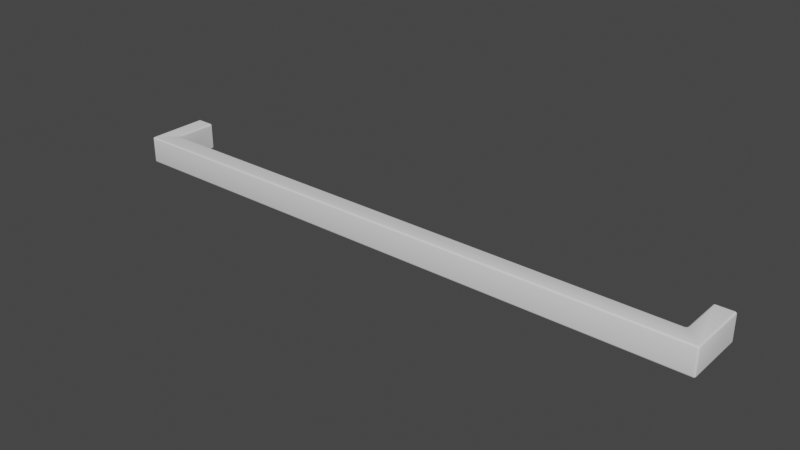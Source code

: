# Source: MODERN_256.blend  (saved by Blender 5.1.29; exported with 4.5.12 LTS)
import bpy
from mathutils import Matrix  # noqa: F401  (used for matrix-valued properties, if any)

bpy.ops.wm.read_factory_settings(use_empty=True)
scene = bpy.context.scene
scene.name = 'Scene'

# ---- collections
col_collection = bpy.data.collections.new('Collection'); scene.collection.children.link(col_collection)

# ---- node groups
ng_auto_smooth = bpy.data.node_groups.new('Auto Smooth', 'GeometryNodeTree')
_s = ng_auto_smooth.interface.new_socket(name='Geometry', in_out='OUTPUT', socket_type='NodeSocketGeometry')
_s = ng_auto_smooth.interface.new_socket(name='Geometry', in_out='INPUT', socket_type='NodeSocketGeometry')
_s = ng_auto_smooth.interface.new_socket(name='Angle', in_out='INPUT', socket_type='NodeSocketFloat')
_s.subtype = 'ANGLE'
_s.min_value = 0.0
_s.max_value = 3.142
ng_auto_smooth.is_modifier = True
_N = ng_auto_smooth.nodes; _L = ng_auto_smooth.links
n0 = _N.new('NodeGroupOutput'); n0.name = 'Group Output'; n0.location = (480, -100)
n1 = _N.new('NodeGroupInput'); n1.name = 'Group Input'; n1.location = (-420, -300)
n2 = _N.new('NodeGroupInput'); n2.name = 'Group Input.001'; n2.location = (-60, -100)
n3 = _N.new('GeometryNodeSetShadeSmooth'); n3.name = 'Set Shade Smooth'; n3.location = (120, -100)
n3.domain = 'EDGE'
n4 = _N.new('GeometryNodeSetShadeSmooth'); n4.name = 'Set Shade Smooth.001'; n4.location = (300, -100)
n5 = _N.new('GeometryNodeInputMeshEdgeAngle'); n5.name = 'Edge Angle'; n5.location = (-420, -220)
n6 = _N.new('GeometryNodeInputEdgeSmooth'); n6.name = 'Is Edge Smooth'; n6.location = (-60, -160)
n7 = _N.new('GeometryNodeInputShadeSmooth'); n7.name = 'Is Face Smooth'; n7.location = (-240, -340)
n8 = _N.new('FunctionNodeBooleanMath'); n8.name = 'Boolean Math'; n8.location = (-60, -220)
n9 = _N.new('FunctionNodeCompare'); n9.name = 'Compare'; n9.location = (-240, -180)
n9.operation = 'LESS_EQUAL'
_L.new(n5.outputs[0], n9.inputs[0])
_L.new(n4.outputs[0], n0.inputs[0])
_L.new(n1.outputs[1], n9.inputs[1])
_L.new(n9.outputs[0], n8.inputs[0])
_L.new(n7.outputs[0], n8.inputs[1])
_L.new(n2.outputs[0], n3.inputs[0])
_L.new(n6.outputs[0], n3.inputs[1])
_L.new(n3.outputs[0], n4.inputs[0])
_L.new(n8.outputs[0], n3.inputs[2])
n0.is_active_output = True

# ---- world
world_world = bpy.data.worlds.new('World'); scene.world = world_world
world_world.use_nodes = True; world_world.node_tree.nodes.clear()
_N = world_world.node_tree.nodes; _L = world_world.node_tree.links
n0 = _N.new('ShaderNodeOutputWorld'); n0.name = 'World Output'; n0.location = (300, 300)
n1 = _N.new('ShaderNodeBackground'); n1.name = 'Background'; n1.location = (10, 300)
n1.inputs[0].default_value = (0.05088, 0.05088, 0.05088, 1.0)
_L.new(n1.outputs[0], n0.inputs[0])
n0.is_active_output = True
world_world.color = (0.05088, 0.05088, 0.05088)
world_world.use_sun_shadow = False
world_world.sun_shadow_jitter_overblur = 0.0

# ---- meshes
me_300_3216_256_simplified_for_kcd = bpy.data.meshes.new('[number-redacted] SIMPLIFIED for KCD')
me_300_3216_256_simplified_for_kcd.from_pydata([(0.1244, -0.0004915, -0.006325), (0.1241, -0.0004915, -0.00605), (0.1247, -0.0004915, -0.006425), (0.124, -0.0004915, -0.005675), (0.124, -0.0004915, 0.004825), (0.1241, -0.0004915, 0.0052), (0.1244, -0.0004915, 0.005474), (0.1324, -0.0004915, -0.00605), (0.1321, -0.0004915, -0.006325), (0.1325, -0.0004915, -0.005675), (0.1318, -0.0004915, -0.006425), (0.1325, -0.0004915, 0.004825), (0.1318, -0.0004915, 0.005575), (0.1324, -0.0004915, 0.0052), (0.1321, -0.0004915, 0.005474), (0.1247, -0.0004915, 0.005575), (0.124, -0.01839, 0.004825), (0.124, -0.01839, -0.005675), (0.1232, -0.01914, 0.004825), (0.1232, -0.01914, -0.005675), (-0.1227, -0.01914, 0.004825), (-0.1227, -0.01914, -0.005675), (-0.1235, -0.01839, 0.004825), (-0.1235, -0.01839, -0.005675), (-0.1235, -0.0004914, 0.004825), (-0.1235, -0.0004914, -0.005675), (-0.1319, -0.0004914, 0.0052), (-0.1316, -0.0004914, 0.005474), (-0.132, -0.0004914, 0.004825), (-0.1312, -0.0004914, 0.005575), (-0.132, -0.0004914, -0.005675), (-0.1312, -0.0004914, -0.006425), (-0.1319, -0.0004914, -0.00605), (-0.1316, -0.0004914, -0.006325), (-0.1239, -0.0004914, 0.005474), (-0.1236, -0.0004914, 0.0052), (-0.1242, -0.0004914, 0.005575), (-0.1236, -0.0004914, -0.00605), (-0.1239, -0.0004914, -0.006325), (-0.1242, -0.0004914, -0.006425), (-0.132, -0.02674, 0.004825), (-0.132, -0.02674, -0.005675), (0.1318, -0.02749, 0.004825), (-0.1312, -0.02749, 0.004825), (0.1318, -0.02749, -0.005675), (-0.1312, -0.02749, -0.005675), (0.1325, -0.02674, 0.004825), (0.1325, -0.02674, -0.005675), (-0.1242, -0.01839, 0.005575), (-0.1312, -0.02674, 0.005575), (-0.124, -0.01914, 0.005575), (-0.1235, -0.01969, 0.005575), (0.1318, -0.02674, 0.005575), (0.1247, -0.01839, 0.005575), (0.1245, -0.01914, 0.005575), (0.124, -0.01969, 0.005575), (0.1232, -0.01989, 0.005575), (-0.1227, -0.01989, 0.005575), (-0.1312, -0.02674, -0.006425), (-0.1242, -0.01839, -0.006425), (-0.124, -0.01914, -0.006425), (-0.1235, -0.01969, -0.006425), (-0.1227, -0.01989, -0.006425), (0.1318, -0.02674, -0.006425), (0.1232, -0.01989, -0.006425), (0.124, -0.01969, -0.006425), (0.1247, -0.01839, -0.006425), (0.1245, -0.01914, -0.006425), (0.1241, -0.01839, 0.0052), (0.1241, -0.0004915, 0.0052), (0.1244, -0.01839, 0.005474), (0.1244, -0.0004915, 0.005474), (0.1247, -0.0004915, 0.005575), (0.124, -0.0004915, -0.005675), (0.1241, -0.0004915, -0.00605), (0.1241, -0.01839, -0.00605), (0.1244, -0.0004915, -0.006325), (0.1244, -0.01839, -0.006325), (0.1247, -0.0004915, -0.006425), (0.1247, -0.01839, -0.006425), (0.1236, -0.01904, -0.005675), (0.1236, -0.01904, 0.004825), (0.1239, -0.01877, -0.005675), (0.1239, -0.01877, 0.004825), (0.1232, -0.01952, 0.005474), (0.1238, -0.01937, 0.005474), (0.1232, -0.01924, 0.0052), (0.1237, -0.01913, 0.0052), (0.1242, -0.01895, 0.005474), (0.124, -0.01882, 0.0052), (0.1232, -0.01924, -0.00605), (0.1237, -0.01913, -0.00605), (0.1232, -0.01952, -0.006325), (0.1238, -0.01937, -0.006325), (0.1232, -0.01989, -0.006425), (0.124, -0.01969, -0.006425), (0.124, -0.01882, -0.00605), (0.1242, -0.01895, -0.006325), (0.1245, -0.01914, -0.006425), (-0.1227, -0.01924, 0.0052), (-0.1227, -0.01952, 0.005474), (-0.1235, -0.0004914, 0.004825), (-0.1236, -0.0004914, 0.0052), (-0.1236, -0.01839, 0.0052), (-0.1239, -0.0004914, 0.005474), (-0.1239, -0.01839, 0.005474), (-0.1242, -0.0004914, 0.005575), (-0.1236, -0.01839, -0.00605), (-0.1236, -0.0004914, -0.00605), (-0.1239, -0.01839, -0.006325), (-0.1239, -0.0004914, -0.006325), (-0.1242, -0.01839, -0.006425), (-0.1242, -0.0004914, -0.006425), (-0.1227, -0.01924, -0.00605), (-0.1227, -0.01952, -0.006325), (-0.1227, -0.01989, -0.006425), (-0.1237, -0.01895, 0.005474), (-0.1235, -0.01882, 0.0052), (-0.1234, -0.01877, 0.004825), (-0.1233, -0.01937, 0.005474), (-0.1232, -0.01913, 0.0052), (-0.1231, -0.01904, 0.004825), (-0.1234, -0.01877, -0.005675), (-0.1235, -0.01882, -0.00605), (-0.1237, -0.01895, -0.006325), (-0.124, -0.01914, -0.006425), (-0.1231, -0.01904, -0.005675), (-0.1232, -0.01913, -0.00605), (-0.1233, -0.01937, -0.006325), (-0.1235, -0.01969, -0.006425), (-0.132, -0.0004914, -0.005675), (-0.1319, -0.0004914, -0.00605), (-0.1319, -0.02674, -0.00605), (-0.1316, -0.0004914, -0.006325), (-0.1316, -0.02674, -0.006325), (-0.1312, -0.0004914, -0.006425), (-0.1312, -0.02674, -0.006425), (-0.1316, -0.02739, -0.005675), (-0.1319, -0.02712, -0.005675), (-0.1316, -0.0273, -0.00605), (-0.1318, -0.02707, -0.00605), (-0.1314, -0.02707, -0.006325), (-0.1316, -0.02693, -0.006325), (-0.1312, -0.02739, -0.00605), (-0.1312, -0.02712, -0.006325), (0.1324, -0.02674, -0.00605), (0.1324, -0.0004915, -0.00605), (0.1321, -0.02674, -0.006325), (0.1321, -0.0004915, -0.006325), (0.1318, -0.02674, -0.006425), (0.1318, -0.0004915, -0.006425), (0.1318, -0.02739, -0.00605), (0.1318, -0.02712, -0.006325), (-0.1319, -0.02712, 0.004825), (-0.1316, -0.02739, 0.004825), (-0.1319, -0.02674, 0.0052), (-0.1319, -0.0004914, 0.0052), (-0.1316, -0.02674, 0.005474), (-0.1316, -0.0004914, 0.005474), (-0.1312, -0.0004914, 0.005575), (0.1324, -0.02712, -0.005675), (0.1321, -0.02739, -0.005675), (0.1323, -0.02707, -0.00605), (0.1321, -0.0273, -0.00605), (0.1321, -0.02693, -0.006325), (0.1319, -0.02707, -0.006325), (-0.1312, -0.02739, 0.0052), (-0.1316, -0.0273, 0.0052), (-0.1316, -0.02693, 0.005474), (-0.1314, -0.02707, 0.005474), (-0.1318, -0.02707, 0.0052), (-0.1312, -0.02712, 0.005474), (0.1321, -0.02739, 0.004825), (0.1324, -0.02712, 0.004825), (0.1318, -0.02739, 0.0052), (0.1318, -0.02712, 0.005474), (0.1324, -0.02674, 0.0052), (0.1323, -0.02707, 0.0052), (0.1319, -0.02707, 0.005474), (0.1321, -0.02693, 0.005474), (0.1321, -0.0273, 0.0052), (0.1321, -0.02674, 0.005474), (0.1325, -0.0004915, 0.004825), (0.1324, -0.0004915, 0.0052), (0.1321, -0.0004915, 0.005474), (0.1318, -0.0004915, 0.005575)], [], [(0, 1, 2), (2, 1, 3), (4, 5, 6), (7, 8, 9), (9, 8, 10), (9, 10, 11), (11, 10, 12), (11, 12, 13), (13, 12, 14), (6, 15, 4), (4, 15, 12), (4, 12, 3), (3, 12, 10), (3, 10, 2), (4, 3, 16), (16, 3, 17), (18, 19, 20), (20, 19, 21), (22, 23, 24), (24, 23, 25), (26, 27, 28), (28, 27, 29), (28, 29, 30), (30, 29, 31), (30, 31, 32), (32, 31, 33), (34, 35, 36), (36, 35, 24), (25, 37, 38), (38, 39, 25), (25, 39, 31), (25, 31, 24), (24, 31, 29), (24, 29, 36), (28, 30, 40), (40, 30, 41), (42, 43, 44), (44, 43, 45), (46, 47, 11), (11, 47, 9), (36, 29, 48), (48, 29, 49), (48, 49, 50), (50, 49, 51), (12, 15, 52), (52, 15, 53), (52, 53, 54), (54, 55, 52), (52, 55, 56), (52, 56, 49), (49, 56, 57), (49, 57, 51), (31, 39, 58), (58, 39, 59), (58, 59, 60), (60, 61, 58), (58, 61, 62), (58, 62, 63), (63, 62, 64), (63, 64, 65), (2, 10, 66), (66, 10, 63), (66, 63, 67), (67, 63, 65), (4, 16, 68), (4, 68, 69), (69, 68, 70), (69, 70, 71), (71, 70, 53), (71, 53, 72), (17, 73, 74), (17, 74, 75), (75, 74, 76), (75, 76, 77), (77, 76, 78), (77, 78, 79), (19, 18, 80), (80, 18, 81), (80, 81, 82), (82, 81, 83), (82, 83, 17), (17, 83, 16), (56, 55, 84), (84, 55, 85), (84, 85, 86), (86, 85, 87), (86, 87, 18), (18, 87, 81), (55, 54, 85), (85, 54, 88), (85, 88, 87), (87, 88, 89), (87, 89, 81), (81, 89, 83), (54, 53, 88), (88, 53, 70), (88, 70, 89), (89, 70, 68), (89, 68, 83), (83, 68, 16), (19, 80, 90), (90, 80, 91), (90, 91, 92), (92, 91, 93), (92, 93, 94), (94, 93, 95), (80, 82, 91), (91, 82, 96), (91, 96, 93), (93, 96, 97), (93, 97, 95), (95, 97, 98), (82, 17, 96), (96, 17, 75), (96, 75, 97), (97, 75, 77), (97, 77, 98), (98, 77, 79), (18, 20, 99), (18, 99, 86), (86, 99, 100), (86, 100, 84), (84, 100, 57), (84, 57, 56), (22, 101, 102), (22, 102, 103), (103, 102, 104), (103, 104, 105), (105, 104, 106), (105, 106, 48), (25, 23, 107), (25, 107, 108), (108, 107, 109), (108, 109, 110), (110, 109, 111), (110, 111, 112), (21, 19, 90), (21, 90, 113), (113, 90, 92), (113, 92, 114), (114, 92, 94), (114, 94, 115), (48, 50, 105), (105, 50, 116), (105, 116, 103), (103, 116, 117), (103, 117, 22), (22, 117, 118), (50, 51, 116), (116, 51, 119), (116, 119, 117), (117, 119, 120), (117, 120, 118), (118, 120, 121), (51, 57, 119), (119, 57, 100), (119, 100, 120), (120, 100, 99), (120, 99, 121), (121, 99, 20), (23, 122, 107), (107, 122, 123), (107, 123, 109), (109, 123, 124), (109, 124, 111), (111, 124, 125), (122, 126, 123), (123, 126, 127), (123, 127, 124), (124, 127, 128), (124, 128, 125), (125, 128, 129), (126, 21, 127), (127, 21, 113), (127, 113, 128), (128, 113, 114), (128, 114, 129), (129, 114, 115), (23, 22, 122), (122, 22, 118), (122, 118, 126), (126, 118, 121), (126, 121, 21), (21, 121, 20), (41, 130, 131), (41, 131, 132), (132, 131, 133), (132, 133, 134), (134, 133, 135), (134, 135, 136), (137, 138, 139), (139, 138, 140), (139, 140, 141), (141, 140, 142), (141, 142, 58), (138, 41, 140), (140, 41, 132), (140, 132, 142), (142, 132, 134), (142, 134, 58), (45, 137, 143), (143, 137, 139), (143, 139, 144), (144, 139, 141), (144, 141, 58), (9, 47, 145), (9, 145, 146), (146, 145, 147), (146, 147, 148), (148, 147, 149), (148, 149, 150), (44, 45, 143), (44, 143, 151), (151, 143, 144), (151, 144, 152), (152, 144, 136), (152, 136, 149), (40, 41, 138), (40, 138, 153), (153, 138, 137), (153, 137, 154), (154, 137, 45), (154, 45, 43), (28, 40, 155), (28, 155, 156), (156, 155, 157), (156, 157, 158), (158, 157, 49), (158, 49, 159), (160, 161, 162), (162, 161, 163), (162, 163, 164), (164, 163, 165), (164, 165, 63), (161, 44, 163), (163, 44, 151), (163, 151, 165), (165, 151, 152), (165, 152, 63), (47, 160, 145), (145, 160, 162), (145, 162, 147), (147, 162, 164), (147, 164, 63), (43, 166, 167), (49, 157, 168), (166, 169, 167), (167, 169, 168), (167, 168, 170), (170, 168, 157), (170, 157, 155), (43, 167, 154), (154, 167, 170), (154, 170, 153), (153, 170, 155), (153, 155, 40), (169, 49, 168), (166, 171, 169), (169, 171, 49), (42, 44, 161), (42, 161, 172), (172, 161, 160), (172, 160, 173), (173, 160, 47), (173, 47, 46), (43, 42, 174), (43, 174, 166), (166, 174, 175), (166, 175, 171), (171, 175, 52), (171, 52, 49), (46, 176, 177), (52, 175, 178), (176, 179, 177), (177, 179, 178), (177, 178, 180), (180, 178, 175), (180, 175, 174), (46, 177, 173), (173, 177, 180), (173, 180, 172), (172, 180, 174), (172, 174, 42), (179, 52, 178), (176, 181, 179), (179, 181, 52), (46, 182, 183), (46, 183, 176), (176, 183, 184), (176, 184, 181), (181, 184, 185), (181, 185, 52)])
me_300_3216_256_simplified_for_kcd.polygons.foreach_set('use_smooth', [True] * 292)
me_300_3216_256_simplified_for_kcd.materials.append(None)
me_300_3216_256_simplified_for_kcd.use_remesh_fix_poles = True
me_300_3216_256_simplified_for_kcd.use_remesh_preserve_attributes = False
me_300_3216_256_simplified_for_kcd.update()

# ---- objects
ob_modern_256 = bpy.data.objects.new('MODERN 256', me_300_3216_256_simplified_for_kcd)

# ---- transforms, parenting, visibility, modifiers, constraints
ob_modern_256.location = (0.0, 0.0, 0.0)
_m = ob_modern_256.modifiers.new('Auto Smooth', 'NODES')
_m.node_group = ng_auto_smooth
_gi = [s.identifier for s in ng_auto_smooth.interface.items_tree if s.item_type == 'SOCKET' and s.in_out == 'INPUT']
_m[_gi[1]] = 0.5236  # Angle

# ---- collection membership
col_collection.objects.link(ob_modern_256)

# ---- scene / render settings (as saved in the file)
scene.frame_start = 1; scene.frame_end = 250; scene.frame_set(1)
scene.render.engine = 'BLENDER_EEVEE_NEXT'
scene.render.bake_bias = 0.0
scene.render.bake_samples = 0
scene.cycles.samples = 128
scene.cycles.sampling_pattern = 'TABULATED_SOBOL'
scene.cycles.use_adaptive_sampling = False
scene.cycles.use_light_tree = False
scene.eevee.use_gtao = True
scene.eevee.use_raytracing = True
scene.view_settings.view_transform = 'Filmic'
bpy.context.view_layer.update()

# ---- added for rendering (the .blend has no active camera and no usable light): camera, sun
cam_auto = bpy.data.cameras.new('AutoCamera')
cam_auto.lens = 50.0
cam_auto.sensor_width = 36.0
cam_auto.clip_end = 1000.0
ob_auto_camera = bpy.data.objects.new('AutoCamera', cam_auto)
scene.collection.objects.link(ob_auto_camera)
ob_auto_camera.location = (0.246494, -0.309484, 0.19657)
ob_auto_camera.rotation_euler = (1.09748, -7.21219e-08, 0.694738)
scene.camera = ob_auto_camera
light_auto_sun = bpy.data.lights.new('AutoSun', 'SUN')
light_auto_sun.energy = 3.0
light_auto_sun.angle = 0.0523599
ob_auto_sun = bpy.data.objects.new('AutoSun', light_auto_sun)
scene.collection.objects.link(ob_auto_sun)
ob_auto_sun.rotation_euler = (0.872665, 0.174533, 0.523599)
bpy.context.view_layer.update()
